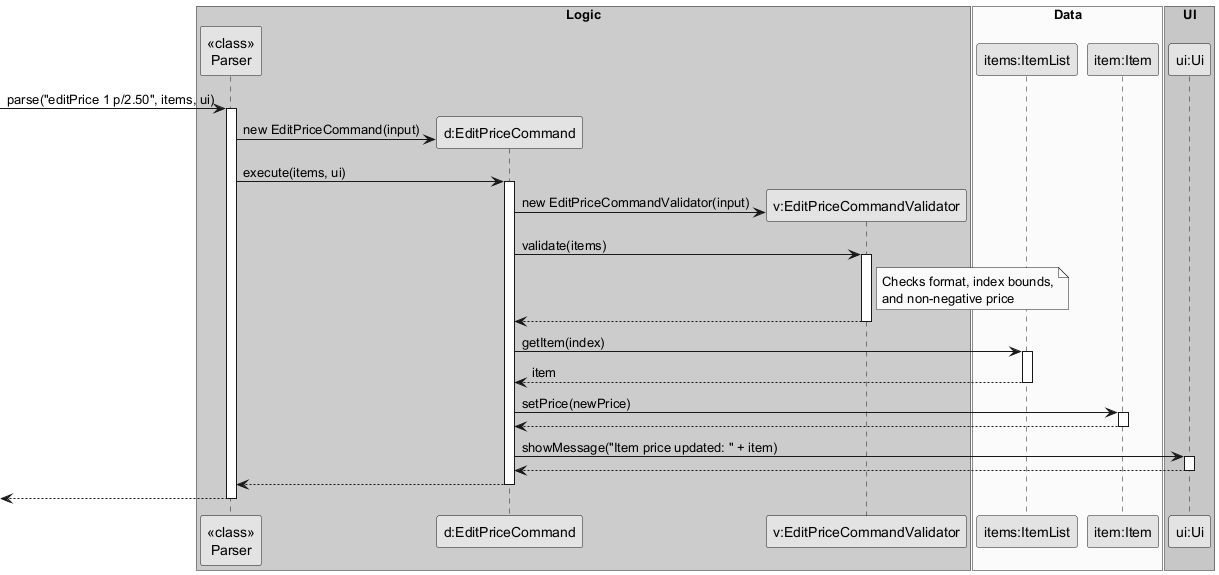

The diagram above was rendered by PlantUML. Its source (embedded in the PNG):
@startuml
skinparam monochrome true
skinparam shadowing false

box "Logic" #LightBlue
participant "<<class>>\nParser" as Parser
participant "d:EditPriceCommand" as EditPriceCommand
participant "v:EditPriceCommandValidator" as EditPriceCommandValidator
end box

box "Data" #LightYellow
participant "items:ItemList" as ItemList
participant "item:Item" as Item
end box

box "UI" #LightGreen
participant "ui:Ui" as Ui
end box

-> Parser : parse("editPrice 1 p/2.50", items, ui)
activate Parser

create EditPriceCommand
Parser -> EditPriceCommand : new EditPriceCommand(input)

Parser -> EditPriceCommand : execute(items, ui)
activate EditPriceCommand

create EditPriceCommandValidator
EditPriceCommand -> EditPriceCommandValidator : new EditPriceCommandValidator(input)

EditPriceCommand -> EditPriceCommandValidator : validate(items)
activate EditPriceCommandValidator
note right of EditPriceCommandValidator
  Checks format, index bounds,
  and non-negative price
end note
EditPriceCommandValidator --> EditPriceCommand
deactivate EditPriceCommandValidator

EditPriceCommand -> ItemList : getItem(index)
activate ItemList
ItemList --> EditPriceCommand : item
deactivate ItemList

EditPriceCommand -> Item : setPrice(newPrice)
activate Item
Item --> EditPriceCommand
deactivate Item

EditPriceCommand -> Ui : showMessage("Item price updated: " + item)
activate Ui
Ui --> EditPriceCommand
deactivate Ui

EditPriceCommand --> Parser
deactivate EditPriceCommand

<-- Parser
deactivate Parser

@enduml